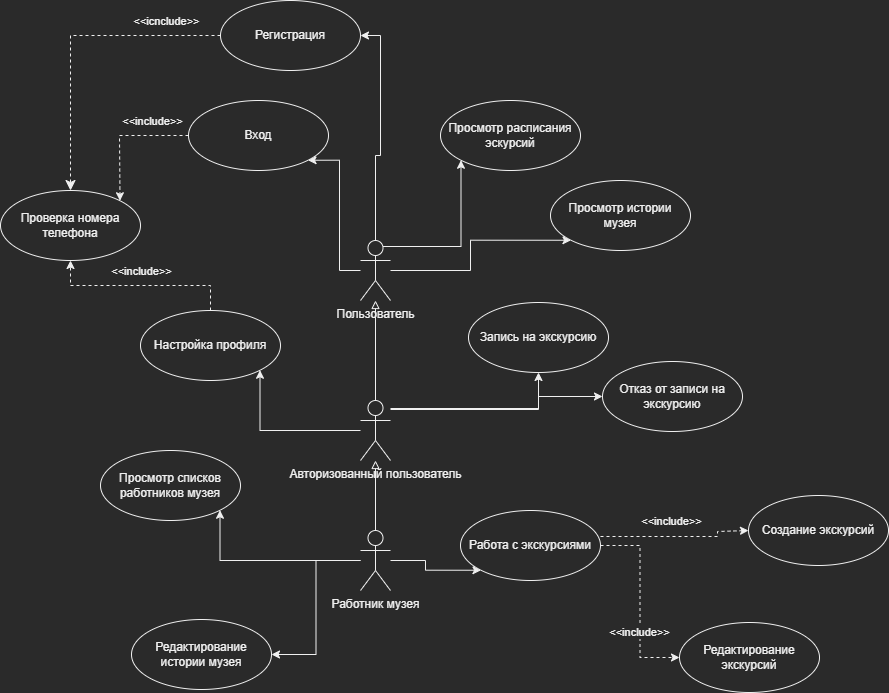

The diagram above was exported from draw.io. Its source (the exported page's mxGraphModel, read from the mxfile embedded in the PNG):
<mxGraphModel dx="1061" dy="625" grid="0" gridSize="10" guides="1" tooltips="1" connect="1" arrows="1" fold="1" page="0" pageScale="1" pageWidth="827" pageHeight="1169" math="0" shadow="0">
  <root>
    <mxCell id="0" />
    <mxCell id="1" parent="0" />
    <mxCell id="yKAVHZmEkNLangEVGs3E-10" style="edgeStyle=orthogonalEdgeStyle;rounded=0;orthogonalLoop=1;jettySize=auto;html=1;entryX=1;entryY=1;entryDx=0;entryDy=0;" parent="1" source="yKAVHZmEkNLangEVGs3E-1" target="yKAVHZmEkNLangEVGs3E-5" edge="1">
      <mxGeometry relative="1" as="geometry">
        <Array as="points">
          <mxPoint x="369" y="410" />
        </Array>
      </mxGeometry>
    </mxCell>
    <mxCell id="yKAVHZmEkNLangEVGs3E-11" style="edgeStyle=orthogonalEdgeStyle;rounded=0;orthogonalLoop=1;jettySize=auto;html=1;exitX=0.75;exitY=0.1;exitDx=0;exitDy=0;exitPerimeter=0;entryX=0;entryY=1;entryDx=0;entryDy=0;" parent="1" source="yKAVHZmEkNLangEVGs3E-1" target="yKAVHZmEkNLangEVGs3E-9" edge="1">
      <mxGeometry relative="1" as="geometry" />
    </mxCell>
    <mxCell id="tx780-OEI2Yw4T-puAla-14" style="edgeStyle=orthogonalEdgeStyle;rounded=0;orthogonalLoop=1;jettySize=auto;html=1;entryX=0;entryY=1;entryDx=0;entryDy=0;" parent="1" source="yKAVHZmEkNLangEVGs3E-1" target="yKAVHZmEkNLangEVGs3E-22" edge="1">
      <mxGeometry relative="1" as="geometry" />
    </mxCell>
    <mxCell id="viIk-WjBF62DbeCLD75V-1" style="edgeStyle=orthogonalEdgeStyle;rounded=0;orthogonalLoop=1;jettySize=auto;html=1;entryX=1;entryY=0.5;entryDx=0;entryDy=0;" parent="1" source="yKAVHZmEkNLangEVGs3E-1" target="yKAVHZmEkNLangEVGs3E-6" edge="1">
      <mxGeometry relative="1" as="geometry" />
    </mxCell>
    <mxCell id="yKAVHZmEkNLangEVGs3E-1" value="Пользователь" style="shape=umlActor;verticalLabelPosition=bottom;verticalAlign=top;html=1;" parent="1" vertex="1">
      <mxGeometry x="390" y="380" width="30" height="60" as="geometry" />
    </mxCell>
    <mxCell id="yKAVHZmEkNLangEVGs3E-5" value="Вход" style="ellipse;whiteSpace=wrap;html=1;" parent="1" vertex="1">
      <mxGeometry x="218" y="240" width="140" height="70" as="geometry" />
    </mxCell>
    <mxCell id="yKAVHZmEkNLangEVGs3E-6" value="Регистрация" style="ellipse;whiteSpace=wrap;html=1;" parent="1" vertex="1">
      <mxGeometry x="250" y="140" width="140" height="70" as="geometry" />
    </mxCell>
    <mxCell id="yKAVHZmEkNLangEVGs3E-7" value="Проверка номера телефона" style="ellipse;whiteSpace=wrap;html=1;" parent="1" vertex="1">
      <mxGeometry x="30" y="330" width="140" height="70" as="geometry" />
    </mxCell>
    <mxCell id="tx780-OEI2Yw4T-puAla-15" style="edgeStyle=orthogonalEdgeStyle;orthogonalLoop=1;jettySize=auto;html=1;entryX=0.5;entryY=1;entryDx=0;entryDy=0;dashed=1;rounded=0;" parent="1" source="yKAVHZmEkNLangEVGs3E-8" target="yKAVHZmEkNLangEVGs3E-7" edge="1">
      <mxGeometry relative="1" as="geometry" />
    </mxCell>
    <mxCell id="QOjP1Mu_IZP7iEiMJHM_-6" value="&amp;lt;&amp;lt;include&amp;gt;&amp;gt;" style="edgeLabel;html=1;align=center;verticalAlign=middle;resizable=0;points=[];" parent="tx780-OEI2Yw4T-puAla-15" vertex="1" connectable="0">
      <mxGeometry x="0.1474" relative="1" as="geometry">
        <mxPoint x="14" y="-15" as="offset" />
      </mxGeometry>
    </mxCell>
    <mxCell id="yKAVHZmEkNLangEVGs3E-8" value="Настройка профиля" style="ellipse;whiteSpace=wrap;html=1;" parent="1" vertex="1">
      <mxGeometry x="170" y="450" width="140" height="70" as="geometry" />
    </mxCell>
    <mxCell id="yKAVHZmEkNLangEVGs3E-9" value="Просмотр расписания эскурсий" style="ellipse;whiteSpace=wrap;html=1;" parent="1" vertex="1">
      <mxGeometry x="470" y="240" width="140" height="70" as="geometry" />
    </mxCell>
    <mxCell id="yKAVHZmEkNLangEVGs3E-13" value="" style="html=1;verticalAlign=bottom;endArrow=classic;endSize=8;rounded=0;exitX=0;exitY=0.5;exitDx=0;exitDy=0;entryX=0.5;entryY=0;entryDx=0;entryDy=0;endFill=1;dashed=1;startArrow=none;startFill=0;" parent="1" source="yKAVHZmEkNLangEVGs3E-6" target="yKAVHZmEkNLangEVGs3E-7" edge="1">
      <mxGeometry x="-0.2787" relative="1" as="geometry">
        <mxPoint x="220" y="180" as="sourcePoint" />
        <mxPoint x="100" y="270" as="targetPoint" />
        <Array as="points">
          <mxPoint x="100" y="175" />
        </Array>
        <mxPoint as="offset" />
      </mxGeometry>
    </mxCell>
    <mxCell id="QOjP1Mu_IZP7iEiMJHM_-4" value="&amp;lt;&amp;lt;icnclude&amp;gt;&amp;gt;" style="edgeLabel;html=1;align=center;verticalAlign=middle;resizable=0;points=[];" parent="yKAVHZmEkNLangEVGs3E-13" vertex="1" connectable="0">
      <mxGeometry x="-0.6393" y="-1" relative="1" as="geometry">
        <mxPoint y="-14" as="offset" />
      </mxGeometry>
    </mxCell>
    <mxCell id="yKAVHZmEkNLangEVGs3E-14" value="" style="html=1;verticalAlign=bottom;endArrow=classic;rounded=0;exitX=0;exitY=0.5;exitDx=0;exitDy=0;entryX=1;entryY=0;entryDx=0;entryDy=0;endFill=1;dashed=1;startArrow=none;startFill=0;" parent="1" source="yKAVHZmEkNLangEVGs3E-5" target="yKAVHZmEkNLangEVGs3E-7" edge="1">
      <mxGeometry x="-0.3985" y="-35" relative="1" as="geometry">
        <mxPoint x="250" y="280" as="sourcePoint" />
        <mxPoint x="100" y="435" as="targetPoint" />
        <Array as="points">
          <mxPoint x="149" y="275" />
        </Array>
        <mxPoint as="offset" />
      </mxGeometry>
    </mxCell>
    <mxCell id="QOjP1Mu_IZP7iEiMJHM_-2" value="&amp;lt;&amp;lt;include&amp;gt;&amp;gt;" style="edgeLabel;html=1;align=center;verticalAlign=middle;resizable=0;points=[];" parent="yKAVHZmEkNLangEVGs3E-14" vertex="1" connectable="0">
      <mxGeometry x="-0.194" y="-2" relative="1" as="geometry">
        <mxPoint x="17" y="-13" as="offset" />
      </mxGeometry>
    </mxCell>
    <mxCell id="tx780-OEI2Yw4T-puAla-1" style="edgeStyle=orthogonalEdgeStyle;rounded=0;orthogonalLoop=1;jettySize=auto;html=1;entryX=0.5;entryY=1;entryDx=0;entryDy=0;" parent="1" source="yKAVHZmEkNLangEVGs3E-15" target="yKAVHZmEkNLangEVGs3E-20" edge="1">
      <mxGeometry relative="1" as="geometry">
        <Array as="points">
          <mxPoint x="568" y="549" />
        </Array>
      </mxGeometry>
    </mxCell>
    <mxCell id="tx780-OEI2Yw4T-puAla-3" style="edgeStyle=orthogonalEdgeStyle;rounded=0;orthogonalLoop=1;jettySize=auto;html=1;entryX=1;entryY=1;entryDx=0;entryDy=0;" parent="1" source="yKAVHZmEkNLangEVGs3E-15" target="yKAVHZmEkNLangEVGs3E-8" edge="1">
      <mxGeometry relative="1" as="geometry" />
    </mxCell>
    <mxCell id="tx780-OEI2Yw4T-puAla-9" style="edgeStyle=orthogonalEdgeStyle;rounded=0;orthogonalLoop=1;jettySize=auto;html=1;exitX=0.5;exitY=0;exitDx=0;exitDy=0;exitPerimeter=0;endArrow=block;endFill=0;" parent="1" source="yKAVHZmEkNLangEVGs3E-15" target="yKAVHZmEkNLangEVGs3E-1" edge="1">
      <mxGeometry relative="1" as="geometry" />
    </mxCell>
    <mxCell id="d-rsdmdRp6qAWdg2u8yf-2" style="edgeStyle=orthogonalEdgeStyle;rounded=0;orthogonalLoop=1;jettySize=auto;html=1;entryX=0;entryY=0.5;entryDx=0;entryDy=0;" parent="1" source="yKAVHZmEkNLangEVGs3E-15" target="d-rsdmdRp6qAWdg2u8yf-1" edge="1">
      <mxGeometry relative="1" as="geometry">
        <Array as="points">
          <mxPoint x="568" y="548" />
          <mxPoint x="568" y="536" />
        </Array>
      </mxGeometry>
    </mxCell>
    <mxCell id="yKAVHZmEkNLangEVGs3E-15" value="Авторизованный пользователь" style="shape=umlActor;verticalLabelPosition=bottom;verticalAlign=top;html=1;" parent="1" vertex="1">
      <mxGeometry x="390" y="540" width="30" height="60" as="geometry" />
    </mxCell>
    <mxCell id="yKAVHZmEkNLangEVGs3E-20" value="Запись на экскурсию" style="ellipse;whiteSpace=wrap;html=1;" parent="1" vertex="1">
      <mxGeometry x="498" y="442" width="140" height="70" as="geometry" />
    </mxCell>
    <mxCell id="yKAVHZmEkNLangEVGs3E-22" value="Просмотр истории музея" style="ellipse;whiteSpace=wrap;html=1;" parent="1" vertex="1">
      <mxGeometry x="580" y="320" width="140" height="70" as="geometry" />
    </mxCell>
    <mxCell id="tx780-OEI2Yw4T-puAla-11" style="edgeStyle=orthogonalEdgeStyle;rounded=0;orthogonalLoop=1;jettySize=auto;html=1;exitX=0.5;exitY=0;exitDx=0;exitDy=0;exitPerimeter=0;endArrow=block;endFill=0;" parent="1" source="yKAVHZmEkNLangEVGs3E-24" target="yKAVHZmEkNLangEVGs3E-15" edge="1">
      <mxGeometry relative="1" as="geometry" />
    </mxCell>
    <mxCell id="tx780-OEI2Yw4T-puAla-13" style="edgeStyle=orthogonalEdgeStyle;rounded=0;orthogonalLoop=1;jettySize=auto;html=1;entryX=1;entryY=1;entryDx=0;entryDy=0;" parent="1" source="yKAVHZmEkNLangEVGs3E-24" target="yKAVHZmEkNLangEVGs3E-27" edge="1">
      <mxGeometry relative="1" as="geometry" />
    </mxCell>
    <mxCell id="tx780-OEI2Yw4T-puAla-16" style="edgeStyle=orthogonalEdgeStyle;rounded=0;orthogonalLoop=1;jettySize=auto;html=1;entryX=0;entryY=1;entryDx=0;entryDy=0;" parent="1" source="yKAVHZmEkNLangEVGs3E-24" target="yKAVHZmEkNLangEVGs3E-29" edge="1">
      <mxGeometry relative="1" as="geometry" />
    </mxCell>
    <mxCell id="ENAa6lbubcTBVYNkkeok-5" style="edgeStyle=orthogonalEdgeStyle;rounded=0;orthogonalLoop=1;jettySize=auto;html=1;entryX=1;entryY=0.5;entryDx=0;entryDy=0;" parent="1" source="yKAVHZmEkNLangEVGs3E-24" target="ENAa6lbubcTBVYNkkeok-4" edge="1">
      <mxGeometry relative="1" as="geometry" />
    </mxCell>
    <mxCell id="yKAVHZmEkNLangEVGs3E-24" value="Работник музея" style="shape=umlActor;verticalLabelPosition=bottom;verticalAlign=top;html=1;" parent="1" vertex="1">
      <mxGeometry x="390" y="670" width="30" height="60" as="geometry" />
    </mxCell>
    <mxCell id="yKAVHZmEkNLangEVGs3E-27" value="Просмотр списков работников музея" style="ellipse;whiteSpace=wrap;html=1;" parent="1" vertex="1">
      <mxGeometry x="130" y="590" width="140" height="70" as="geometry" />
    </mxCell>
    <mxCell id="ENAa6lbubcTBVYNkkeok-2" style="edgeStyle=orthogonalEdgeStyle;rounded=0;orthogonalLoop=1;jettySize=auto;html=1;entryX=0;entryY=0.5;entryDx=0;entryDy=0;dashed=1;" parent="1" source="yKAVHZmEkNLangEVGs3E-29" target="ENAa6lbubcTBVYNkkeok-1" edge="1">
      <mxGeometry relative="1" as="geometry" />
    </mxCell>
    <mxCell id="ENAa6lbubcTBVYNkkeok-3" value="&amp;lt;&amp;lt;include&amp;gt;&amp;gt;" style="edgeLabel;html=1;align=center;verticalAlign=middle;resizable=0;points=[];" parent="ENAa6lbubcTBVYNkkeok-2" vertex="1" connectable="0">
      <mxGeometry x="0.3198" y="-1" relative="1" as="geometry">
        <mxPoint as="offset" />
      </mxGeometry>
    </mxCell>
    <mxCell id="8BzlJCEhzE2OdnfqPXrK-1" style="edgeStyle=orthogonalEdgeStyle;rounded=0;orthogonalLoop=1;jettySize=auto;html=1;entryX=0;entryY=0.5;entryDx=0;entryDy=0;dashed=1;" parent="1" target="yKAVHZmEkNLangEVGs3E-30" edge="1">
      <mxGeometry relative="1" as="geometry">
        <mxPoint x="630" y="676" as="sourcePoint" />
        <mxPoint x="747" y="671" as="targetPoint" />
        <Array as="points">
          <mxPoint x="747" y="676" />
          <mxPoint x="747" y="671" />
        </Array>
      </mxGeometry>
    </mxCell>
    <mxCell id="8BzlJCEhzE2OdnfqPXrK-2" value="&amp;lt;&amp;lt;include&amp;gt;&amp;gt;" style="edgeLabel;html=1;align=center;verticalAlign=middle;resizable=0;points=[];" parent="8BzlJCEhzE2OdnfqPXrK-1" vertex="1" connectable="0">
      <mxGeometry x="0.1967" y="1" relative="1" as="geometry">
        <mxPoint x="-22" y="-15" as="offset" />
      </mxGeometry>
    </mxCell>
    <mxCell id="yKAVHZmEkNLangEVGs3E-29" value="Работа с экскурсиями" style="ellipse;whiteSpace=wrap;html=1;" parent="1" vertex="1">
      <mxGeometry x="490" y="650" width="140" height="70" as="geometry" />
    </mxCell>
    <mxCell id="yKAVHZmEkNLangEVGs3E-30" value="Создание экскурсий" style="ellipse;whiteSpace=wrap;html=1;" parent="1" vertex="1">
      <mxGeometry x="778" y="635" width="140" height="70" as="geometry" />
    </mxCell>
    <mxCell id="ENAa6lbubcTBVYNkkeok-1" value="Редактирование экскурсий" style="ellipse;whiteSpace=wrap;html=1;" parent="1" vertex="1">
      <mxGeometry x="709" y="762" width="140" height="70" as="geometry" />
    </mxCell>
    <mxCell id="ENAa6lbubcTBVYNkkeok-4" value="Редактирование истории музея" style="ellipse;whiteSpace=wrap;html=1;" parent="1" vertex="1">
      <mxGeometry x="161" y="759" width="140" height="70" as="geometry" />
    </mxCell>
    <mxCell id="d-rsdmdRp6qAWdg2u8yf-1" value="Отказ от записи на экскурсию" style="ellipse;whiteSpace=wrap;html=1;" parent="1" vertex="1">
      <mxGeometry x="632" y="501" width="140" height="70" as="geometry" />
    </mxCell>
  </root>
</mxGraphModel>